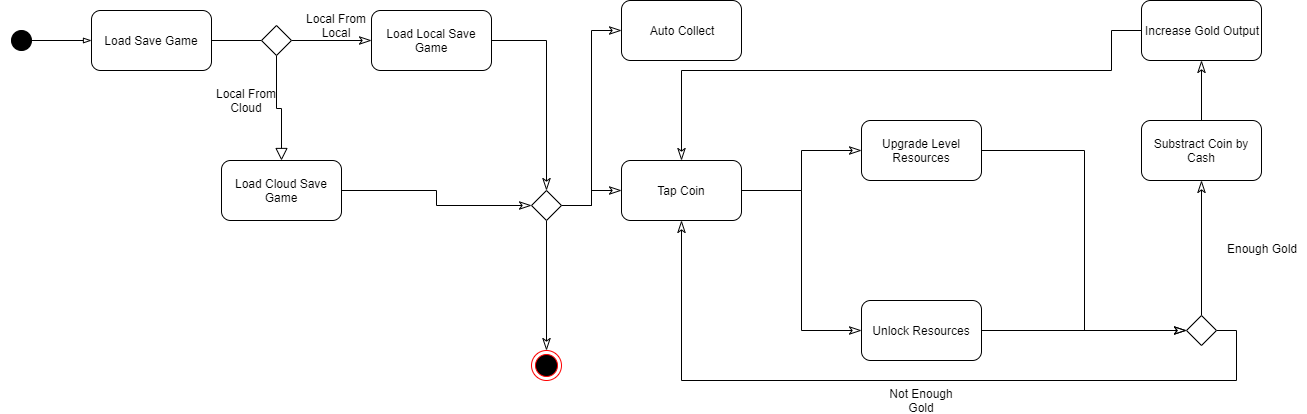

The diagram above was exported from draw.io. Its source (the exported page's mxGraphModel, read from the mxfile embedded in the PNG):
<mxGraphModel dx="813" dy="322" grid="1" gridSize="10" guides="1" tooltips="1" connect="1" arrows="1" fold="1" page="1" pageScale="1" pageWidth="1600" pageHeight="900" math="0" shadow="0">
  <root>
    <mxCell id="0" />
    <mxCell id="1" parent="0" />
    <mxCell id="JKAMvr8tBG5a5M64k5OC-1" value="" style="endArrow=oval;html=1;endFill=1;startArrow=blockThin;startFill=0;endSize=20;" parent="1" edge="1">
      <mxGeometry width="50" height="50" relative="1" as="geometry">
        <mxPoint x="120" y="80" as="sourcePoint" />
        <mxPoint x="50" y="80" as="targetPoint" />
      </mxGeometry>
    </mxCell>
    <mxCell id="JKAMvr8tBG5a5M64k5OC-14" style="edgeStyle=orthogonalEdgeStyle;rounded=0;orthogonalLoop=1;jettySize=auto;html=1;exitX=1;exitY=0.5;exitDx=0;exitDy=0;entryX=0;entryY=0.5;entryDx=0;entryDy=0;startArrow=none;startFill=0;endArrow=none;endFill=0;endSize=20;" parent="1" source="JKAMvr8tBG5a5M64k5OC-3" target="JKAMvr8tBG5a5M64k5OC-13" edge="1">
      <mxGeometry relative="1" as="geometry" />
    </mxCell>
    <mxCell id="JKAMvr8tBG5a5M64k5OC-3" value="Load Save Game" style="rounded=1;whiteSpace=wrap;html=1;" parent="1" vertex="1">
      <mxGeometry x="120" y="50" width="120" height="60" as="geometry" />
    </mxCell>
    <mxCell id="JKAMvr8tBG5a5M64k5OC-20" style="edgeStyle=orthogonalEdgeStyle;rounded=0;orthogonalLoop=1;jettySize=auto;html=1;exitX=1;exitY=0.5;exitDx=0;exitDy=0;entryX=0.5;entryY=0;entryDx=0;entryDy=0;startArrow=none;startFill=0;endArrow=classicThin;endFill=0;endSize=10;" parent="1" source="JKAMvr8tBG5a5M64k5OC-4" target="JKAMvr8tBG5a5M64k5OC-19" edge="1">
      <mxGeometry relative="1" as="geometry" />
    </mxCell>
    <mxCell id="JKAMvr8tBG5a5M64k5OC-4" value="Load Local Save Game" style="rounded=1;whiteSpace=wrap;html=1;" parent="1" vertex="1">
      <mxGeometry x="400" y="50" width="120" height="60" as="geometry" />
    </mxCell>
    <mxCell id="JKAMvr8tBG5a5M64k5OC-38" style="edgeStyle=orthogonalEdgeStyle;rounded=0;orthogonalLoop=1;jettySize=auto;html=1;exitX=0.5;exitY=0;exitDx=0;exitDy=0;startArrow=none;startFill=0;endArrow=classicThin;endFill=0;endSize=10;" parent="1" source="JKAMvr8tBG5a5M64k5OC-5" target="JKAMvr8tBG5a5M64k5OC-11" edge="1">
      <mxGeometry relative="1" as="geometry" />
    </mxCell>
    <mxCell id="JKAMvr8tBG5a5M64k5OC-5" value="Substract Coin by Cash" style="rounded=1;whiteSpace=wrap;html=1;" parent="1" vertex="1">
      <mxGeometry x="1170" y="160" width="120" height="60" as="geometry" />
    </mxCell>
    <mxCell id="JKAMvr8tBG5a5M64k5OC-27" style="edgeStyle=orthogonalEdgeStyle;rounded=0;orthogonalLoop=1;jettySize=auto;html=1;exitX=1;exitY=0.5;exitDx=0;exitDy=0;entryX=0;entryY=0.5;entryDx=0;entryDy=0;startArrow=none;startFill=0;endArrow=classicThin;endFill=0;endSize=10;" parent="1" source="JKAMvr8tBG5a5M64k5OC-6" target="JKAMvr8tBG5a5M64k5OC-10" edge="1">
      <mxGeometry relative="1" as="geometry" />
    </mxCell>
    <mxCell id="JKAMvr8tBG5a5M64k5OC-28" style="edgeStyle=orthogonalEdgeStyle;rounded=0;orthogonalLoop=1;jettySize=auto;html=1;exitX=1;exitY=0.5;exitDx=0;exitDy=0;entryX=0;entryY=0.5;entryDx=0;entryDy=0;startArrow=none;startFill=0;endArrow=classicThin;endFill=0;endSize=10;" parent="1" source="JKAMvr8tBG5a5M64k5OC-6" target="JKAMvr8tBG5a5M64k5OC-8" edge="1">
      <mxGeometry relative="1" as="geometry" />
    </mxCell>
    <mxCell id="JKAMvr8tBG5a5M64k5OC-6" value="Tap Coin" style="rounded=1;whiteSpace=wrap;html=1;" parent="1" vertex="1">
      <mxGeometry x="650" y="200" width="120" height="60" as="geometry" />
    </mxCell>
    <mxCell id="JKAMvr8tBG5a5M64k5OC-21" style="edgeStyle=orthogonalEdgeStyle;rounded=0;orthogonalLoop=1;jettySize=auto;html=1;exitX=1;exitY=0.5;exitDx=0;exitDy=0;entryX=0;entryY=0.5;entryDx=0;entryDy=0;startArrow=none;startFill=0;endArrow=classicThin;endFill=0;endSize=10;" parent="1" source="JKAMvr8tBG5a5M64k5OC-7" target="JKAMvr8tBG5a5M64k5OC-19" edge="1">
      <mxGeometry relative="1" as="geometry" />
    </mxCell>
    <mxCell id="JKAMvr8tBG5a5M64k5OC-7" value="Load Cloud Save Game" style="rounded=1;whiteSpace=wrap;html=1;" parent="1" vertex="1">
      <mxGeometry x="250" y="200" width="120" height="60" as="geometry" />
    </mxCell>
    <mxCell id="JKAMvr8tBG5a5M64k5OC-36" style="edgeStyle=orthogonalEdgeStyle;rounded=0;orthogonalLoop=1;jettySize=auto;html=1;exitX=1;exitY=0.5;exitDx=0;exitDy=0;entryX=0;entryY=0.5;entryDx=0;entryDy=0;startArrow=none;startFill=0;endArrow=classicThin;endFill=0;endSize=10;" parent="1" source="JKAMvr8tBG5a5M64k5OC-8" target="JKAMvr8tBG5a5M64k5OC-30" edge="1">
      <mxGeometry relative="1" as="geometry" />
    </mxCell>
    <mxCell id="JKAMvr8tBG5a5M64k5OC-8" value="Unlock Resources" style="rounded=1;whiteSpace=wrap;html=1;" parent="1" vertex="1">
      <mxGeometry x="890" y="340" width="120" height="60" as="geometry" />
    </mxCell>
    <mxCell id="JKAMvr8tBG5a5M64k5OC-9" value="Auto Collect" style="rounded=1;whiteSpace=wrap;html=1;" parent="1" vertex="1">
      <mxGeometry x="650" y="40" width="120" height="60" as="geometry" />
    </mxCell>
    <mxCell id="JKAMvr8tBG5a5M64k5OC-34" style="edgeStyle=orthogonalEdgeStyle;rounded=0;orthogonalLoop=1;jettySize=auto;html=1;exitX=1;exitY=0.5;exitDx=0;exitDy=0;entryX=0;entryY=0.5;entryDx=0;entryDy=0;startArrow=none;startFill=0;endArrow=classicThin;endFill=0;endSize=10;" parent="1" source="JKAMvr8tBG5a5M64k5OC-10" target="JKAMvr8tBG5a5M64k5OC-30" edge="1">
      <mxGeometry relative="1" as="geometry" />
    </mxCell>
    <mxCell id="JKAMvr8tBG5a5M64k5OC-10" value="Upgrade Level Resources" style="rounded=1;whiteSpace=wrap;html=1;" parent="1" vertex="1">
      <mxGeometry x="890" y="160" width="120" height="60" as="geometry" />
    </mxCell>
    <mxCell id="JKAMvr8tBG5a5M64k5OC-39" style="edgeStyle=orthogonalEdgeStyle;rounded=0;orthogonalLoop=1;jettySize=auto;html=1;exitX=0;exitY=0.5;exitDx=0;exitDy=0;startArrow=none;startFill=0;endArrow=classicThin;endFill=0;endSize=10;" parent="1" source="JKAMvr8tBG5a5M64k5OC-11" target="JKAMvr8tBG5a5M64k5OC-6" edge="1">
      <mxGeometry relative="1" as="geometry">
        <Array as="points">
          <mxPoint x="1140" y="70" />
          <mxPoint x="1140" y="110" />
          <mxPoint x="710" y="110" />
        </Array>
      </mxGeometry>
    </mxCell>
    <mxCell id="JKAMvr8tBG5a5M64k5OC-11" value="Increase Gold Output" style="rounded=1;whiteSpace=wrap;html=1;" parent="1" vertex="1">
      <mxGeometry x="1170" y="40" width="120" height="60" as="geometry" />
    </mxCell>
    <mxCell id="JKAMvr8tBG5a5M64k5OC-15" style="edgeStyle=orthogonalEdgeStyle;rounded=0;orthogonalLoop=1;jettySize=auto;html=1;exitX=1;exitY=0.5;exitDx=0;exitDy=0;entryX=0;entryY=0.5;entryDx=0;entryDy=0;startArrow=none;startFill=0;endArrow=classicThin;endFill=0;endSize=10;" parent="1" source="JKAMvr8tBG5a5M64k5OC-13" target="JKAMvr8tBG5a5M64k5OC-4" edge="1">
      <mxGeometry relative="1" as="geometry" />
    </mxCell>
    <mxCell id="JKAMvr8tBG5a5M64k5OC-16" style="edgeStyle=orthogonalEdgeStyle;rounded=0;orthogonalLoop=1;jettySize=auto;html=1;exitX=0.5;exitY=1;exitDx=0;exitDy=0;entryX=0.5;entryY=0;entryDx=0;entryDy=0;startArrow=none;startFill=0;endArrow=block;endFill=0;endSize=10;" parent="1" source="JKAMvr8tBG5a5M64k5OC-13" target="JKAMvr8tBG5a5M64k5OC-7" edge="1">
      <mxGeometry relative="1" as="geometry" />
    </mxCell>
    <mxCell id="JKAMvr8tBG5a5M64k5OC-13" value="" style="rhombus;whiteSpace=wrap;html=1;" parent="1" vertex="1">
      <mxGeometry x="290" y="65" width="30" height="30" as="geometry" />
    </mxCell>
    <mxCell id="JKAMvr8tBG5a5M64k5OC-17" value="Local From Local" style="text;html=1;strokeColor=none;fillColor=none;align=center;verticalAlign=middle;whiteSpace=wrap;rounded=0;" parent="1" vertex="1">
      <mxGeometry x="320" y="55" width="90" height="20" as="geometry" />
    </mxCell>
    <mxCell id="JKAMvr8tBG5a5M64k5OC-18" value="Local From Cloud" style="text;html=1;strokeColor=none;fillColor=none;align=center;verticalAlign=middle;whiteSpace=wrap;rounded=0;" parent="1" vertex="1">
      <mxGeometry x="230" y="130" width="90" height="20" as="geometry" />
    </mxCell>
    <mxCell id="JKAMvr8tBG5a5M64k5OC-24" style="edgeStyle=orthogonalEdgeStyle;rounded=0;orthogonalLoop=1;jettySize=auto;html=1;exitX=0.5;exitY=1;exitDx=0;exitDy=0;entryX=0.5;entryY=0;entryDx=0;entryDy=0;startArrow=none;startFill=0;endArrow=classicThin;endFill=0;endSize=10;" parent="1" source="JKAMvr8tBG5a5M64k5OC-19" target="JKAMvr8tBG5a5M64k5OC-23" edge="1">
      <mxGeometry relative="1" as="geometry" />
    </mxCell>
    <mxCell id="JKAMvr8tBG5a5M64k5OC-25" style="edgeStyle=orthogonalEdgeStyle;rounded=0;orthogonalLoop=1;jettySize=auto;html=1;exitX=1;exitY=0.5;exitDx=0;exitDy=0;entryX=0;entryY=0.5;entryDx=0;entryDy=0;startArrow=none;startFill=0;endArrow=classicThin;endFill=0;endSize=10;" parent="1" source="JKAMvr8tBG5a5M64k5OC-19" target="JKAMvr8tBG5a5M64k5OC-9" edge="1">
      <mxGeometry relative="1" as="geometry" />
    </mxCell>
    <mxCell id="JKAMvr8tBG5a5M64k5OC-26" style="edgeStyle=orthogonalEdgeStyle;rounded=0;orthogonalLoop=1;jettySize=auto;html=1;exitX=1;exitY=0.5;exitDx=0;exitDy=0;entryX=0;entryY=0.5;entryDx=0;entryDy=0;startArrow=none;startFill=0;endArrow=classicThin;endFill=0;endSize=10;" parent="1" source="JKAMvr8tBG5a5M64k5OC-19" target="JKAMvr8tBG5a5M64k5OC-6" edge="1">
      <mxGeometry relative="1" as="geometry" />
    </mxCell>
    <mxCell id="JKAMvr8tBG5a5M64k5OC-19" value="" style="rhombus;whiteSpace=wrap;html=1;" parent="1" vertex="1">
      <mxGeometry x="560" y="230" width="30" height="30" as="geometry" />
    </mxCell>
    <mxCell id="JKAMvr8tBG5a5M64k5OC-23" value="" style="ellipse;html=1;shape=endState;fillColor=#000000;strokeColor=#ff0000;" parent="1" vertex="1">
      <mxGeometry x="560" y="390" width="30" height="30" as="geometry" />
    </mxCell>
    <mxCell id="JKAMvr8tBG5a5M64k5OC-37" style="edgeStyle=orthogonalEdgeStyle;rounded=0;orthogonalLoop=1;jettySize=auto;html=1;exitX=0.5;exitY=0;exitDx=0;exitDy=0;startArrow=none;startFill=0;endArrow=classicThin;endFill=0;endSize=10;" parent="1" source="JKAMvr8tBG5a5M64k5OC-30" target="JKAMvr8tBG5a5M64k5OC-5" edge="1">
      <mxGeometry relative="1" as="geometry" />
    </mxCell>
    <mxCell id="JKAMvr8tBG5a5M64k5OC-40" style="edgeStyle=orthogonalEdgeStyle;rounded=0;orthogonalLoop=1;jettySize=auto;html=1;exitX=1;exitY=0.5;exitDx=0;exitDy=0;entryX=0.5;entryY=1;entryDx=0;entryDy=0;startArrow=none;startFill=0;endArrow=classicThin;endFill=0;endSize=10;" parent="1" source="JKAMvr8tBG5a5M64k5OC-30" target="JKAMvr8tBG5a5M64k5OC-6" edge="1">
      <mxGeometry relative="1" as="geometry">
        <Array as="points">
          <mxPoint x="1265" y="370" />
          <mxPoint x="1265" y="420" />
          <mxPoint x="710" y="420" />
        </Array>
      </mxGeometry>
    </mxCell>
    <mxCell id="JKAMvr8tBG5a5M64k5OC-30" value="" style="rhombus;whiteSpace=wrap;html=1;" parent="1" vertex="1">
      <mxGeometry x="1215" y="355" width="30" height="30" as="geometry" />
    </mxCell>
    <mxCell id="JKAMvr8tBG5a5M64k5OC-41" value="Enough Gold" style="text;html=1;strokeColor=none;fillColor=none;align=center;verticalAlign=middle;whiteSpace=wrap;rounded=0;" parent="1" vertex="1">
      <mxGeometry x="1245" y="277.5" width="90" height="20" as="geometry" />
    </mxCell>
    <mxCell id="JKAMvr8tBG5a5M64k5OC-42" value="Not Enough Gold" style="text;html=1;strokeColor=none;fillColor=none;align=center;verticalAlign=middle;whiteSpace=wrap;rounded=0;" parent="1" vertex="1">
      <mxGeometry x="905" y="430" width="90" height="20" as="geometry" />
    </mxCell>
  </root>
</mxGraphModel>